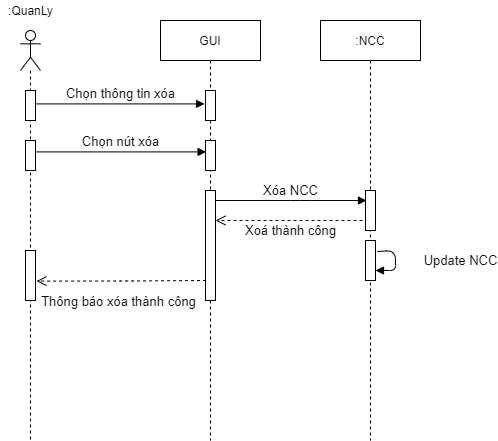

The diagram above was exported from draw.io. Its source (the exported page's mxGraphModel, read from the mxfile embedded in the PNG):
<mxGraphModel dx="1038" dy="5167" grid="1" gridSize="10" guides="1" tooltips="1" connect="1" arrows="1" fold="1" page="1" pageScale="1" pageWidth="827" pageHeight="1169" math="0" shadow="0">
  <root>
    <mxCell id="DkAmkWQp0qIEE3jX6MLS-0" />
    <mxCell id="DkAmkWQp0qIEE3jX6MLS-1" parent="DkAmkWQp0qIEE3jX6MLS-0" />
    <mxCell id="3YdFnIeQlgt5bHV-D9K1-0" value="" style="shape=umlLifeline;participant=umlActor;perimeter=lifelinePerimeter;whiteSpace=wrap;html=1;container=1;collapsible=0;recursiveResize=0;verticalAlign=top;spacingTop=36;outlineConnect=0;size=40;" parent="DkAmkWQp0qIEE3jX6MLS-1" vertex="1">
      <mxGeometry x="210" y="-4550" width="20" height="410" as="geometry" />
    </mxCell>
    <mxCell id="3YdFnIeQlgt5bHV-D9K1-1" value="" style="html=1;points=[];perimeter=orthogonalPerimeter;" parent="3YdFnIeQlgt5bHV-D9K1-0" vertex="1">
      <mxGeometry x="5" y="60" width="10" height="30" as="geometry" />
    </mxCell>
    <mxCell id="3YdFnIeQlgt5bHV-D9K1-2" value="" style="html=1;points=[];perimeter=orthogonalPerimeter;" parent="3YdFnIeQlgt5bHV-D9K1-0" vertex="1">
      <mxGeometry x="5" y="110" width="10" height="30" as="geometry" />
    </mxCell>
    <mxCell id="3YdFnIeQlgt5bHV-D9K1-3" value="" style="html=1;points=[];perimeter=orthogonalPerimeter;" parent="3YdFnIeQlgt5bHV-D9K1-0" vertex="1">
      <mxGeometry x="5" y="220" width="10" height="50" as="geometry" />
    </mxCell>
    <mxCell id="3YdFnIeQlgt5bHV-D9K1-4" value=":QuanLy" style="text;html=1;resizable=0;autosize=1;align=center;verticalAlign=middle;points=[];fillColor=none;strokeColor=none;rounded=0;" parent="DkAmkWQp0qIEE3jX6MLS-1" vertex="1">
      <mxGeometry x="190" y="-4580" width="60" height="20" as="geometry" />
    </mxCell>
    <mxCell id="3YdFnIeQlgt5bHV-D9K1-5" value="&lt;font style=&quot;font-size: 13px&quot;&gt;Chọn thông tin xóa&lt;/font&gt;" style="html=1;verticalAlign=bottom;endArrow=block;entryX=-0.1;entryY=0.447;entryDx=0;entryDy=0;entryPerimeter=0;" parent="DkAmkWQp0qIEE3jX6MLS-1" source="3YdFnIeQlgt5bHV-D9K1-1" target="3YdFnIeQlgt5bHV-D9K1-8" edge="1">
      <mxGeometry x="0.0059" width="80" relative="1" as="geometry">
        <mxPoint x="230" y="-4380" as="sourcePoint" />
        <mxPoint x="391.79999999999995" y="-4376.59" as="targetPoint" />
        <mxPoint as="offset" />
      </mxGeometry>
    </mxCell>
    <mxCell id="3YdFnIeQlgt5bHV-D9K1-6" value="&lt;font style=&quot;font-size: 13px&quot;&gt;Chọn nút xóa&lt;br&gt;&lt;/font&gt;" style="html=1;verticalAlign=bottom;endArrow=block;entryX=0.06;entryY=0.38;entryDx=0;entryDy=0;entryPerimeter=0;exitX=1.02;exitY=0.38;exitDx=0;exitDy=0;exitPerimeter=0;" parent="DkAmkWQp0qIEE3jX6MLS-1" source="3YdFnIeQlgt5bHV-D9K1-2" target="3YdFnIeQlgt5bHV-D9K1-9" edge="1">
      <mxGeometry x="-0.0047" width="80" relative="1" as="geometry">
        <mxPoint x="220" y="-4330" as="sourcePoint" />
        <mxPoint x="391" y="-4328.6" as="targetPoint" />
        <mxPoint as="offset" />
      </mxGeometry>
    </mxCell>
    <mxCell id="3YdFnIeQlgt5bHV-D9K1-7" value="GUI" style="shape=umlLifeline;perimeter=lifelinePerimeter;whiteSpace=wrap;html=1;container=1;collapsible=0;recursiveResize=0;outlineConnect=0;" parent="DkAmkWQp0qIEE3jX6MLS-1" vertex="1">
      <mxGeometry x="350" y="-4560" width="100" height="420" as="geometry" />
    </mxCell>
    <mxCell id="3YdFnIeQlgt5bHV-D9K1-8" value="" style="html=1;points=[];perimeter=orthogonalPerimeter;" parent="3YdFnIeQlgt5bHV-D9K1-7" vertex="1">
      <mxGeometry x="45" y="70" width="10" height="30" as="geometry" />
    </mxCell>
    <mxCell id="3YdFnIeQlgt5bHV-D9K1-9" value="" style="html=1;points=[];perimeter=orthogonalPerimeter;" parent="3YdFnIeQlgt5bHV-D9K1-7" vertex="1">
      <mxGeometry x="45" y="120" width="10" height="30" as="geometry" />
    </mxCell>
    <mxCell id="3YdFnIeQlgt5bHV-D9K1-10" value="" style="html=1;points=[];perimeter=orthogonalPerimeter;" parent="3YdFnIeQlgt5bHV-D9K1-7" vertex="1">
      <mxGeometry x="45" y="170" width="10" height="110" as="geometry" />
    </mxCell>
    <mxCell id="3YdFnIeQlgt5bHV-D9K1-11" value=":NCC" style="shape=umlLifeline;perimeter=lifelinePerimeter;whiteSpace=wrap;html=1;container=1;collapsible=0;recursiveResize=0;outlineConnect=0;" parent="DkAmkWQp0qIEE3jX6MLS-1" vertex="1">
      <mxGeometry x="510" y="-4560" width="100" height="420" as="geometry" />
    </mxCell>
    <mxCell id="3YdFnIeQlgt5bHV-D9K1-12" value="" style="html=1;points=[];perimeter=orthogonalPerimeter;" parent="3YdFnIeQlgt5bHV-D9K1-11" vertex="1">
      <mxGeometry x="45" y="170" width="10" height="40" as="geometry" />
    </mxCell>
    <mxCell id="3YdFnIeQlgt5bHV-D9K1-13" value="" style="html=1;points=[];perimeter=orthogonalPerimeter;" parent="3YdFnIeQlgt5bHV-D9K1-11" vertex="1">
      <mxGeometry x="45" y="220" width="10" height="40" as="geometry" />
    </mxCell>
    <mxCell id="3YdFnIeQlgt5bHV-D9K1-14" value="&lt;font style=&quot;font-size: 13px&quot;&gt;Update NCC&lt;/font&gt;" style="html=1;verticalAlign=bottom;endArrow=block;exitX=1.18;exitY=0.275;exitDx=0;exitDy=0;exitPerimeter=0;" parent="3YdFnIeQlgt5bHV-D9K1-11" source="3YdFnIeQlgt5bHV-D9K1-13" target="3YdFnIeQlgt5bHV-D9K1-13" edge="1">
      <mxGeometry x="0.313" y="-65" width="80" relative="1" as="geometry">
        <mxPoint x="130" y="250" as="sourcePoint" />
        <mxPoint x="170" y="300" as="targetPoint" />
        <mxPoint x="65" y="65" as="offset" />
      </mxGeometry>
    </mxCell>
    <mxCell id="3YdFnIeQlgt5bHV-D9K1-15" value="&lt;font style=&quot;font-size: 13px&quot;&gt;Xóa NCC&lt;br&gt;&lt;/font&gt;" style="html=1;verticalAlign=bottom;endArrow=block;" parent="DkAmkWQp0qIEE3jX6MLS-1" source="3YdFnIeQlgt5bHV-D9K1-10" edge="1">
      <mxGeometry x="-0.0047" width="80" relative="1" as="geometry">
        <mxPoint x="430.00000000000006" y="-4380" as="sourcePoint" />
        <mxPoint x="556" y="-4380" as="targetPoint" />
        <mxPoint as="offset" />
        <Array as="points">
          <mxPoint x="490" y="-4380" />
        </Array>
      </mxGeometry>
    </mxCell>
    <mxCell id="3YdFnIeQlgt5bHV-D9K1-16" value="&lt;font style=&quot;font-size: 13px&quot;&gt;Xoá thành công&lt;/font&gt;" style="html=1;verticalAlign=bottom;endArrow=open;dashed=1;endSize=8;" parent="DkAmkWQp0qIEE3jX6MLS-1" target="3YdFnIeQlgt5bHV-D9K1-10" edge="1">
      <mxGeometry x="-0.0204" y="20" relative="1" as="geometry">
        <mxPoint x="552" y="-4360" as="sourcePoint" />
        <mxPoint x="480" y="-4270" as="targetPoint" />
        <Array as="points">
          <mxPoint x="480" y="-4360" />
        </Array>
        <mxPoint as="offset" />
      </mxGeometry>
    </mxCell>
    <mxCell id="3YdFnIeQlgt5bHV-D9K1-17" value="&lt;font style=&quot;font-size: 13px&quot;&gt;Thông báo xóa thành công&lt;/font&gt;" style="html=1;verticalAlign=bottom;endArrow=open;dashed=1;endSize=8;exitX=0.06;exitY=0.3;exitDx=0;exitDy=0;exitPerimeter=0;entryX=1.1;entryY=0.612;entryDx=0;entryDy=0;entryPerimeter=0;" parent="DkAmkWQp0qIEE3jX6MLS-1" target="3YdFnIeQlgt5bHV-D9K1-3" edge="1">
      <mxGeometry x="0.036" y="30" relative="1" as="geometry">
        <mxPoint x="395.5999999999999" y="-4300" as="sourcePoint" />
        <mxPoint x="230" y="-4299" as="targetPoint" />
        <Array as="points">
          <mxPoint x="315" y="-4299.5" />
        </Array>
        <mxPoint as="offset" />
      </mxGeometry>
    </mxCell>
  </root>
</mxGraphModel>